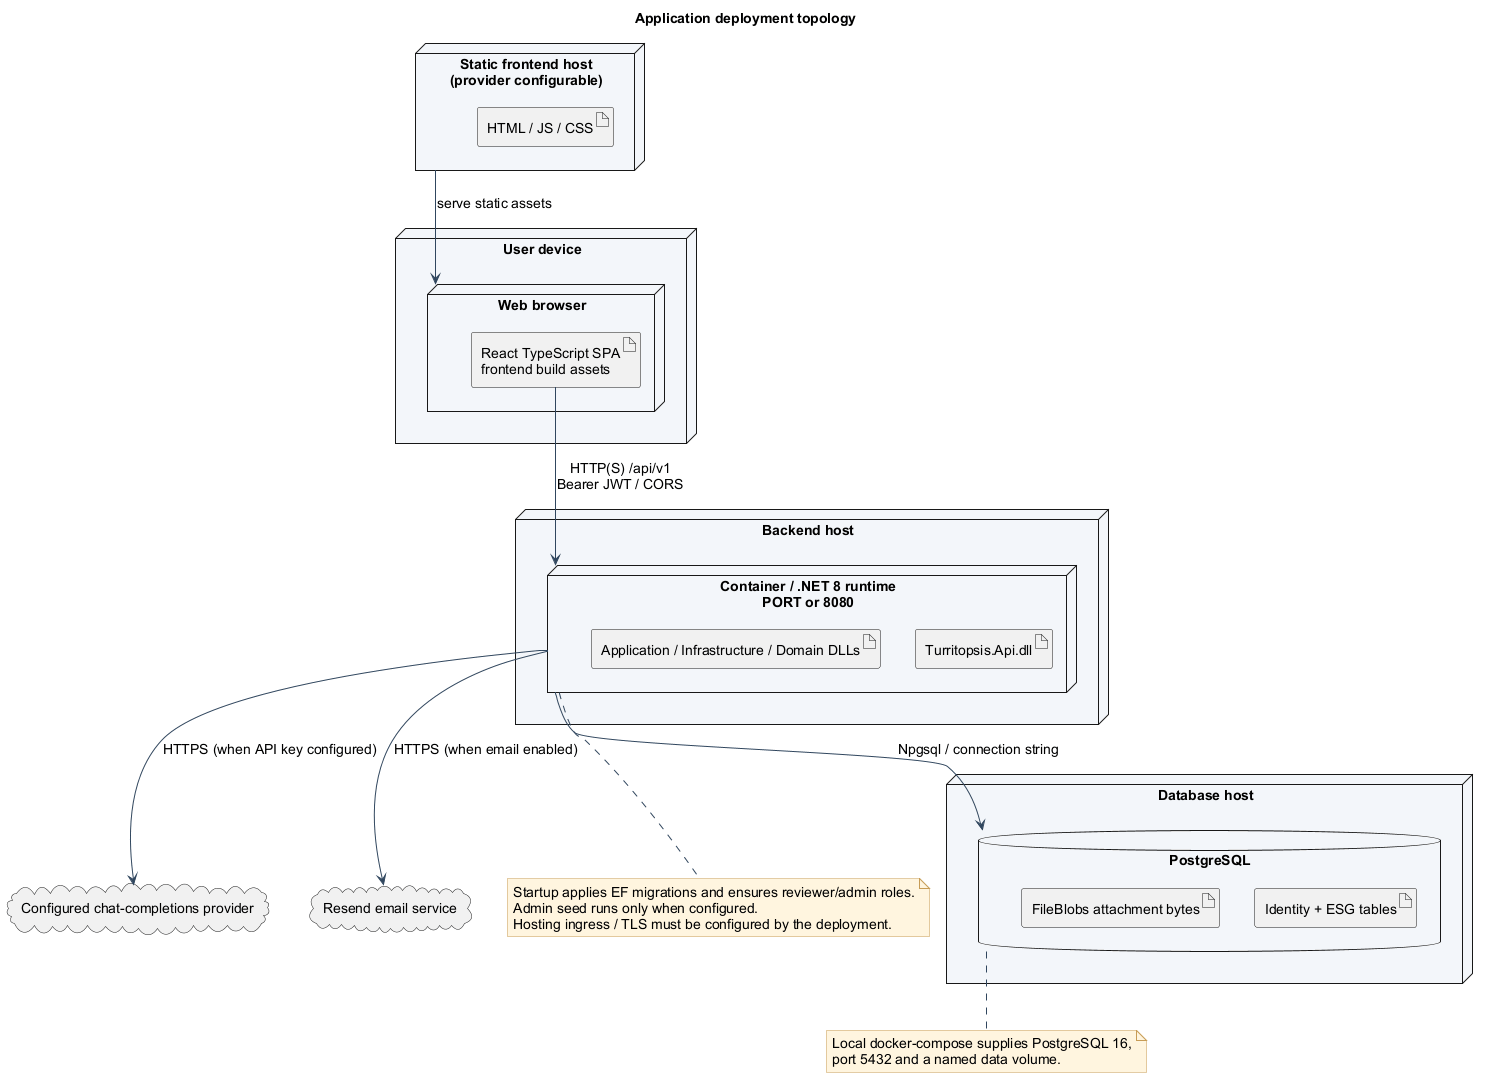

The diagram above was rendered by PlantUML. Its source (embedded in the PNG):
@startuml
' Turritopsis ESG Diagnostic | repository inspection 2026-10-07
' Scope: Supported topology — not verification of live hosting
' Evidence: backend/Dockerfile; backend/docker-compose.yml; backend/src/Turritopsis.Api/Program.cs; frontend/src/shared/api-client/httpClient.ts
skinparam backgroundColor #FFFFFF
skinparam defaultFontName Arial
skinparam defaultFontSize 14
skinparam shadowing false
skinparam ArrowColor #30465E
skinparam packageBackgroundColor #F3F6FA
skinparam classBackgroundColor #F3F6FA
skinparam componentBackgroundColor #F3F6FA
skinparam noteBackgroundColor #FFF5DF
skinparam noteBorderColor #C79C56
skinparam sequenceMessageAlign center
hide empty members
title Application deployment topology
node "User device" {
 node "Web browser" as browser {
  artifact "React TypeScript SPA\nfrontend build assets" as spa
 }
}
node "Static frontend host\n(provider configurable)" as host {
 artifact "HTML / JS / CSS" as assets
}
node "Backend host" {
 node "Container / .NET 8 runtime\nPORT or 8080" as runtime {
  artifact "Turritopsis.Api.dll" as apiDll
  artifact "Application / Infrastructure / Domain DLLs" as libs
 }
}
node "Database host" {
 database "PostgreSQL" as db {
  artifact "Identity + ESG tables" as tables
  artifact "FileBlobs attachment bytes" as files
 }
}
cloud "Configured chat-completions provider" as ai
cloud "Resend email service" as mail
host --> browser : serve static assets
spa --> runtime : HTTP(S) /api/v1\nBearer JWT / CORS
runtime --> db : Npgsql / connection string
runtime --> ai : HTTPS (when API key configured)
runtime --> mail : HTTPS (when email enabled)
note bottom of runtime
 Startup applies EF migrations and ensures reviewer/admin roles.
 Admin seed runs only when configured.
 Hosting ingress / TLS must be configured by the deployment.
end note
note bottom of db
 Local docker-compose supplies PostgreSQL 16,
 port 5432 and a named data volume.
end note
@enduml